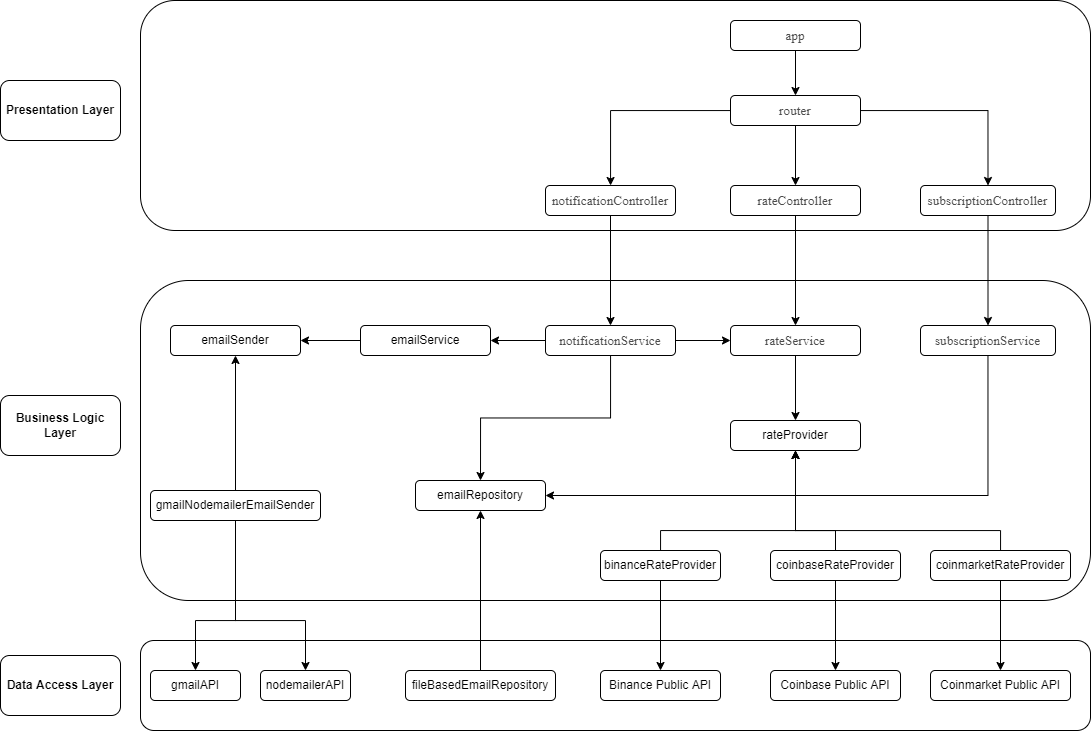

The diagram above was exported from draw.io. Its source (the exported page's mxGraphModel, read from the mxfile embedded in the PNG):
<mxGraphModel dx="2071" dy="1675" grid="1" gridSize="10" guides="1" tooltips="1" connect="1" arrows="1" fold="1" page="1" pageScale="1" pageWidth="850" pageHeight="1100" math="0" shadow="0">
  <root>
    <mxCell id="0" />
    <mxCell id="1" parent="0" />
    <mxCell id="lsixHSq0Kq4-UnI0_YkN-2" value="" style="rounded=1;whiteSpace=wrap;html=1;" vertex="1" parent="1">
      <mxGeometry x="-110" y="-50" width="950" height="230" as="geometry" />
    </mxCell>
    <mxCell id="lsixHSq0Kq4-UnI0_YkN-4" value="&lt;span style=&quot;font-family: noto_regular; color: rgb(75, 75, 75); font-size: 10pt;&quot;&gt;notificationController&lt;/span&gt;" style="rounded=1;whiteSpace=wrap;html=1;" vertex="1" parent="1">
      <mxGeometry x="295" y="135" width="130" height="30" as="geometry" />
    </mxCell>
    <mxCell id="lsixHSq0Kq4-UnI0_YkN-5" value="&lt;span style=&quot;font-family: noto_regular; color: rgb(75, 75, 75); font-size: 10pt;&quot;&gt;rateController&lt;/span&gt;" style="rounded=1;whiteSpace=wrap;html=1;" vertex="1" parent="1">
      <mxGeometry x="480" y="135" width="130" height="30" as="geometry" />
    </mxCell>
    <mxCell id="lsixHSq0Kq4-UnI0_YkN-6" value="&lt;span style=&quot;font-family: noto_regular; color: rgb(75, 75, 75); font-size: 10pt;&quot;&gt;subscriptionController&lt;/span&gt;" style="rounded=1;whiteSpace=wrap;html=1;" vertex="1" parent="1">
      <mxGeometry x="670" y="135" width="135" height="30" as="geometry" />
    </mxCell>
    <mxCell id="lsixHSq0Kq4-UnI0_YkN-7" value="" style="rounded=1;whiteSpace=wrap;html=1;" vertex="1" parent="1">
      <mxGeometry x="-110" y="230" width="950" height="320" as="geometry" />
    </mxCell>
    <mxCell id="lsixHSq0Kq4-UnI0_YkN-20" value="" style="edgeStyle=orthogonalEdgeStyle;rounded=0;orthogonalLoop=1;jettySize=auto;html=1;fontColor=#000000;" edge="1" parent="1" source="lsixHSq0Kq4-UnI0_YkN-8" target="lsixHSq0Kq4-UnI0_YkN-11">
      <mxGeometry relative="1" as="geometry" />
    </mxCell>
    <mxCell id="lsixHSq0Kq4-UnI0_YkN-8" value="emailService" style="rounded=1;whiteSpace=wrap;html=1;" vertex="1" parent="1">
      <mxGeometry x="110" y="275" width="130" height="30" as="geometry" />
    </mxCell>
    <mxCell id="lsixHSq0Kq4-UnI0_YkN-24" style="edgeStyle=orthogonalEdgeStyle;rounded=0;orthogonalLoop=1;jettySize=auto;html=1;fontColor=#000000;" edge="1" parent="1" source="lsixHSq0Kq4-UnI0_YkN-9" target="lsixHSq0Kq4-UnI0_YkN-18">
      <mxGeometry relative="1" as="geometry" />
    </mxCell>
    <mxCell id="lsixHSq0Kq4-UnI0_YkN-9" value="&lt;span style=&quot;font-family: noto_regular; color: rgb(75, 75, 75); font-size: 10pt;&quot;&gt;rateService&lt;/span&gt;" style="rounded=1;whiteSpace=wrap;html=1;" vertex="1" parent="1">
      <mxGeometry x="480" y="275" width="130" height="30" as="geometry" />
    </mxCell>
    <mxCell id="lsixHSq0Kq4-UnI0_YkN-21" style="edgeStyle=orthogonalEdgeStyle;rounded=0;orthogonalLoop=1;jettySize=auto;html=1;fontColor=#000000;" edge="1" parent="1" source="lsixHSq0Kq4-UnI0_YkN-10" target="lsixHSq0Kq4-UnI0_YkN-17">
      <mxGeometry relative="1" as="geometry">
        <Array as="points">
          <mxPoint x="737" y="445" />
        </Array>
      </mxGeometry>
    </mxCell>
    <mxCell id="lsixHSq0Kq4-UnI0_YkN-10" value="&lt;span style=&quot;font-family: noto_regular; color: rgb(75, 75, 75); font-size: 10pt;&quot;&gt;subscriptionService&lt;/span&gt;" style="rounded=1;whiteSpace=wrap;html=1;" vertex="1" parent="1">
      <mxGeometry x="670" y="275" width="135" height="30" as="geometry" />
    </mxCell>
    <mxCell id="lsixHSq0Kq4-UnI0_YkN-11" value="emailSender" style="rounded=1;whiteSpace=wrap;html=1;" vertex="1" parent="1">
      <mxGeometry x="-80" y="275" width="130" height="30" as="geometry" />
    </mxCell>
    <mxCell id="lsixHSq0Kq4-UnI0_YkN-19" value="" style="edgeStyle=orthogonalEdgeStyle;rounded=0;orthogonalLoop=1;jettySize=auto;html=1;fontColor=#000000;" edge="1" parent="1" source="lsixHSq0Kq4-UnI0_YkN-14" target="lsixHSq0Kq4-UnI0_YkN-11">
      <mxGeometry relative="1" as="geometry" />
    </mxCell>
    <mxCell id="lsixHSq0Kq4-UnI0_YkN-14" value="gmailNodemailerEmailSender" style="rounded=1;whiteSpace=wrap;html=1;" vertex="1" parent="1">
      <mxGeometry x="-100" y="440" width="170" height="30" as="geometry" />
    </mxCell>
    <mxCell id="lsixHSq0Kq4-UnI0_YkN-22" style="edgeStyle=orthogonalEdgeStyle;rounded=0;orthogonalLoop=1;jettySize=auto;html=1;entryX=0.5;entryY=0;entryDx=0;entryDy=0;fontColor=#000000;" edge="1" parent="1" source="lsixHSq0Kq4-UnI0_YkN-16" target="lsixHSq0Kq4-UnI0_YkN-17">
      <mxGeometry relative="1" as="geometry" />
    </mxCell>
    <mxCell id="lsixHSq0Kq4-UnI0_YkN-23" style="edgeStyle=orthogonalEdgeStyle;rounded=0;orthogonalLoop=1;jettySize=auto;html=1;entryX=0;entryY=0.5;entryDx=0;entryDy=0;fontColor=#000000;" edge="1" parent="1" source="lsixHSq0Kq4-UnI0_YkN-16" target="lsixHSq0Kq4-UnI0_YkN-9">
      <mxGeometry relative="1" as="geometry" />
    </mxCell>
    <mxCell id="lsixHSq0Kq4-UnI0_YkN-25" style="edgeStyle=orthogonalEdgeStyle;rounded=0;orthogonalLoop=1;jettySize=auto;html=1;fontColor=#000000;" edge="1" parent="1" source="lsixHSq0Kq4-UnI0_YkN-16" target="lsixHSq0Kq4-UnI0_YkN-8">
      <mxGeometry relative="1" as="geometry" />
    </mxCell>
    <mxCell id="lsixHSq0Kq4-UnI0_YkN-16" value="&lt;span style=&quot;font-family: noto_regular; color: rgb(75, 75, 75); font-size: 10pt;&quot;&gt;notificationService&lt;/span&gt;" style="rounded=1;whiteSpace=wrap;html=1;" vertex="1" parent="1">
      <mxGeometry x="295" y="275" width="130" height="30" as="geometry" />
    </mxCell>
    <mxCell id="lsixHSq0Kq4-UnI0_YkN-17" value="emailRepository" style="rounded=1;whiteSpace=wrap;html=1;" vertex="1" parent="1">
      <mxGeometry x="165" y="430" width="130" height="30" as="geometry" />
    </mxCell>
    <mxCell id="lsixHSq0Kq4-UnI0_YkN-18" value="rateProvider" style="rounded=1;whiteSpace=wrap;html=1;" vertex="1" parent="1">
      <mxGeometry x="480" y="370" width="130" height="30" as="geometry" />
    </mxCell>
    <mxCell id="lsixHSq0Kq4-UnI0_YkN-28" style="edgeStyle=orthogonalEdgeStyle;rounded=0;orthogonalLoop=1;jettySize=auto;html=1;entryX=0.5;entryY=0;entryDx=0;entryDy=0;fontColor=#000000;" edge="1" parent="1" source="lsixHSq0Kq4-UnI0_YkN-4" target="lsixHSq0Kq4-UnI0_YkN-16">
      <mxGeometry relative="1" as="geometry" />
    </mxCell>
    <mxCell id="lsixHSq0Kq4-UnI0_YkN-30" style="edgeStyle=orthogonalEdgeStyle;rounded=0;orthogonalLoop=1;jettySize=auto;html=1;exitX=0.5;exitY=1;exitDx=0;exitDy=0;fontColor=#000000;" edge="1" parent="1" source="lsixHSq0Kq4-UnI0_YkN-6" target="lsixHSq0Kq4-UnI0_YkN-6">
      <mxGeometry relative="1" as="geometry" />
    </mxCell>
    <mxCell id="lsixHSq0Kq4-UnI0_YkN-31" style="edgeStyle=orthogonalEdgeStyle;rounded=0;orthogonalLoop=1;jettySize=auto;html=1;entryX=0.5;entryY=0;entryDx=0;entryDy=0;fontColor=#000000;" edge="1" parent="1" source="lsixHSq0Kq4-UnI0_YkN-6" target="lsixHSq0Kq4-UnI0_YkN-10">
      <mxGeometry relative="1" as="geometry" />
    </mxCell>
    <mxCell id="lsixHSq0Kq4-UnI0_YkN-35" value="" style="edgeStyle=orthogonalEdgeStyle;rounded=0;orthogonalLoop=1;jettySize=auto;html=1;fontColor=#000000;" edge="1" parent="1" source="lsixHSq0Kq4-UnI0_YkN-32" target="lsixHSq0Kq4-UnI0_YkN-33">
      <mxGeometry relative="1" as="geometry" />
    </mxCell>
    <mxCell id="lsixHSq0Kq4-UnI0_YkN-32" value="&lt;span style=&quot;font-family: noto_regular; color: rgb(75, 75, 75); font-size: 10pt;&quot;&gt;app&lt;/span&gt;" style="rounded=1;whiteSpace=wrap;html=1;" vertex="1" parent="1">
      <mxGeometry x="480" y="-30" width="130" height="30" as="geometry" />
    </mxCell>
    <mxCell id="lsixHSq0Kq4-UnI0_YkN-34" style="edgeStyle=orthogonalEdgeStyle;rounded=0;orthogonalLoop=1;jettySize=auto;html=1;entryX=0.5;entryY=0;entryDx=0;entryDy=0;fontColor=#000000;" edge="1" parent="1" source="lsixHSq0Kq4-UnI0_YkN-33" target="lsixHSq0Kq4-UnI0_YkN-5">
      <mxGeometry relative="1" as="geometry" />
    </mxCell>
    <mxCell id="lsixHSq0Kq4-UnI0_YkN-36" style="edgeStyle=orthogonalEdgeStyle;rounded=0;orthogonalLoop=1;jettySize=auto;html=1;entryX=0.5;entryY=0;entryDx=0;entryDy=0;fontColor=#000000;" edge="1" parent="1" source="lsixHSq0Kq4-UnI0_YkN-33" target="lsixHSq0Kq4-UnI0_YkN-6">
      <mxGeometry relative="1" as="geometry" />
    </mxCell>
    <mxCell id="lsixHSq0Kq4-UnI0_YkN-37" style="edgeStyle=orthogonalEdgeStyle;rounded=0;orthogonalLoop=1;jettySize=auto;html=1;fontColor=#000000;" edge="1" parent="1" source="lsixHSq0Kq4-UnI0_YkN-33" target="lsixHSq0Kq4-UnI0_YkN-4">
      <mxGeometry relative="1" as="geometry" />
    </mxCell>
    <mxCell id="lsixHSq0Kq4-UnI0_YkN-33" value="&lt;span style=&quot;font-family: noto_regular; color: rgb(75, 75, 75); font-size: 10pt;&quot;&gt;router&lt;/span&gt;" style="rounded=1;whiteSpace=wrap;html=1;" vertex="1" parent="1">
      <mxGeometry x="480" y="45" width="130" height="30" as="geometry" />
    </mxCell>
    <mxCell id="lsixHSq0Kq4-UnI0_YkN-26" style="edgeStyle=orthogonalEdgeStyle;rounded=0;orthogonalLoop=1;jettySize=auto;html=1;entryX=0.5;entryY=0;entryDx=0;entryDy=0;fontColor=#000000;" edge="1" parent="1" source="lsixHSq0Kq4-UnI0_YkN-5" target="lsixHSq0Kq4-UnI0_YkN-9">
      <mxGeometry relative="1" as="geometry" />
    </mxCell>
    <mxCell id="lsixHSq0Kq4-UnI0_YkN-38" value="" style="rounded=1;whiteSpace=wrap;html=1;" vertex="1" parent="1">
      <mxGeometry x="-110" y="590" width="950" height="90" as="geometry" />
    </mxCell>
    <mxCell id="lsixHSq0Kq4-UnI0_YkN-39" value="gmailAPI" style="rounded=1;whiteSpace=wrap;html=1;" vertex="1" parent="1">
      <mxGeometry x="-100" y="620" width="90" height="30" as="geometry" />
    </mxCell>
    <mxCell id="lsixHSq0Kq4-UnI0_YkN-40" value="nodemailerAPI" style="rounded=1;whiteSpace=wrap;html=1;" vertex="1" parent="1">
      <mxGeometry x="10" y="620" width="90" height="30" as="geometry" />
    </mxCell>
    <mxCell id="lsixHSq0Kq4-UnI0_YkN-57" style="edgeStyle=orthogonalEdgeStyle;rounded=0;orthogonalLoop=1;jettySize=auto;html=1;entryX=0.5;entryY=1;entryDx=0;entryDy=0;fontColor=#000000;" edge="1" parent="1" source="lsixHSq0Kq4-UnI0_YkN-43" target="lsixHSq0Kq4-UnI0_YkN-17">
      <mxGeometry relative="1" as="geometry" />
    </mxCell>
    <mxCell id="lsixHSq0Kq4-UnI0_YkN-43" value="fileBasedEmailRepository" style="rounded=1;whiteSpace=wrap;html=1;" vertex="1" parent="1">
      <mxGeometry x="155" y="620" width="150" height="30" as="geometry" />
    </mxCell>
    <mxCell id="lsixHSq0Kq4-UnI0_YkN-58" style="edgeStyle=orthogonalEdgeStyle;rounded=0;orthogonalLoop=1;jettySize=auto;html=1;entryX=0.5;entryY=1;entryDx=0;entryDy=0;fontColor=#000000;" edge="1" parent="1" source="lsixHSq0Kq4-UnI0_YkN-46" target="lsixHSq0Kq4-UnI0_YkN-18">
      <mxGeometry relative="1" as="geometry">
        <Array as="points">
          <mxPoint x="410" y="480" />
          <mxPoint x="545" y="480" />
        </Array>
      </mxGeometry>
    </mxCell>
    <mxCell id="lsixHSq0Kq4-UnI0_YkN-67" style="edgeStyle=orthogonalEdgeStyle;rounded=0;orthogonalLoop=1;jettySize=auto;html=1;entryX=0.5;entryY=0;entryDx=0;entryDy=0;fontColor=#000000;" edge="1" parent="1" source="lsixHSq0Kq4-UnI0_YkN-46" target="lsixHSq0Kq4-UnI0_YkN-59">
      <mxGeometry relative="1" as="geometry" />
    </mxCell>
    <mxCell id="lsixHSq0Kq4-UnI0_YkN-46" value="binanceRateProvider" style="rounded=1;whiteSpace=wrap;html=1;" vertex="1" parent="1">
      <mxGeometry x="350" y="500" width="120" height="30" as="geometry" />
    </mxCell>
    <mxCell id="lsixHSq0Kq4-UnI0_YkN-56" style="edgeStyle=orthogonalEdgeStyle;rounded=0;orthogonalLoop=1;jettySize=auto;html=1;entryX=0.5;entryY=1;entryDx=0;entryDy=0;fontColor=#000000;" edge="1" parent="1" source="lsixHSq0Kq4-UnI0_YkN-48" target="lsixHSq0Kq4-UnI0_YkN-18">
      <mxGeometry relative="1" as="geometry">
        <Array as="points">
          <mxPoint x="750" y="480" />
          <mxPoint x="545" y="480" />
        </Array>
      </mxGeometry>
    </mxCell>
    <mxCell id="lsixHSq0Kq4-UnI0_YkN-63" style="edgeStyle=orthogonalEdgeStyle;rounded=0;orthogonalLoop=1;jettySize=auto;html=1;entryX=0.5;entryY=0;entryDx=0;entryDy=0;fontColor=#000000;" edge="1" parent="1" source="lsixHSq0Kq4-UnI0_YkN-48" target="lsixHSq0Kq4-UnI0_YkN-61">
      <mxGeometry relative="1" as="geometry" />
    </mxCell>
    <mxCell id="lsixHSq0Kq4-UnI0_YkN-48" value="coinmarketRateProvider" style="rounded=1;whiteSpace=wrap;html=1;" vertex="1" parent="1">
      <mxGeometry x="680" y="500" width="140" height="30" as="geometry" />
    </mxCell>
    <mxCell id="lsixHSq0Kq4-UnI0_YkN-52" value="&lt;b&gt;Presentation Layer&lt;/b&gt;" style="rounded=1;whiteSpace=wrap;html=1;labelBackgroundColor=#FFFFFF;fontColor=#000000;" vertex="1" parent="1">
      <mxGeometry x="-250" y="30" width="120" height="60" as="geometry" />
    </mxCell>
    <mxCell id="lsixHSq0Kq4-UnI0_YkN-53" value="&lt;b&gt;Business Logic Layer&lt;/b&gt;" style="rounded=1;whiteSpace=wrap;html=1;labelBackgroundColor=#FFFFFF;fontColor=#000000;" vertex="1" parent="1">
      <mxGeometry x="-250" y="345" width="120" height="60" as="geometry" />
    </mxCell>
    <mxCell id="lsixHSq0Kq4-UnI0_YkN-54" value="&lt;b&gt;Data Access Layer&lt;/b&gt;" style="rounded=1;whiteSpace=wrap;html=1;labelBackgroundColor=#FFFFFF;fontColor=#000000;" vertex="1" parent="1">
      <mxGeometry x="-250" y="605" width="120" height="60" as="geometry" />
    </mxCell>
    <mxCell id="lsixHSq0Kq4-UnI0_YkN-64" style="edgeStyle=orthogonalEdgeStyle;rounded=0;orthogonalLoop=1;jettySize=auto;html=1;entryX=0.5;entryY=0;entryDx=0;entryDy=0;fontColor=#000000;" edge="1" parent="1" source="lsixHSq0Kq4-UnI0_YkN-47" target="lsixHSq0Kq4-UnI0_YkN-60">
      <mxGeometry relative="1" as="geometry" />
    </mxCell>
    <mxCell id="lsixHSq0Kq4-UnI0_YkN-66" style="edgeStyle=orthogonalEdgeStyle;rounded=0;orthogonalLoop=1;jettySize=auto;html=1;entryX=0.5;entryY=1;entryDx=0;entryDy=0;fontColor=#000000;" edge="1" parent="1" source="lsixHSq0Kq4-UnI0_YkN-47" target="lsixHSq0Kq4-UnI0_YkN-18">
      <mxGeometry relative="1" as="geometry">
        <Array as="points">
          <mxPoint x="585" y="480" />
          <mxPoint x="545" y="480" />
        </Array>
      </mxGeometry>
    </mxCell>
    <mxCell id="lsixHSq0Kq4-UnI0_YkN-47" value="coinbaseRateProvider" style="rounded=1;whiteSpace=wrap;html=1;" vertex="1" parent="1">
      <mxGeometry x="520" y="500" width="130" height="30" as="geometry" />
    </mxCell>
    <mxCell id="lsixHSq0Kq4-UnI0_YkN-59" value="Binance Public API" style="rounded=1;whiteSpace=wrap;html=1;" vertex="1" parent="1">
      <mxGeometry x="350" y="620" width="120" height="30" as="geometry" />
    </mxCell>
    <mxCell id="lsixHSq0Kq4-UnI0_YkN-60" value="Coinbase Public API" style="rounded=1;whiteSpace=wrap;html=1;" vertex="1" parent="1">
      <mxGeometry x="520" y="620" width="130" height="30" as="geometry" />
    </mxCell>
    <mxCell id="lsixHSq0Kq4-UnI0_YkN-61" value="Coinmarket Public API" style="rounded=1;whiteSpace=wrap;html=1;" vertex="1" parent="1">
      <mxGeometry x="680" y="620" width="140" height="30" as="geometry" />
    </mxCell>
    <mxCell id="lsixHSq0Kq4-UnI0_YkN-69" style="edgeStyle=orthogonalEdgeStyle;rounded=0;orthogonalLoop=1;jettySize=auto;html=1;entryX=0.5;entryY=0;entryDx=0;entryDy=0;fontColor=#000000;" edge="1" parent="1" source="lsixHSq0Kq4-UnI0_YkN-14" target="lsixHSq0Kq4-UnI0_YkN-40">
      <mxGeometry relative="1" as="geometry">
        <Array as="points">
          <mxPoint x="-15" y="570" />
          <mxPoint x="55" y="570" />
        </Array>
      </mxGeometry>
    </mxCell>
    <mxCell id="lsixHSq0Kq4-UnI0_YkN-68" style="edgeStyle=orthogonalEdgeStyle;rounded=0;orthogonalLoop=1;jettySize=auto;html=1;entryX=0.5;entryY=0;entryDx=0;entryDy=0;fontColor=#000000;" edge="1" parent="1" source="lsixHSq0Kq4-UnI0_YkN-14" target="lsixHSq0Kq4-UnI0_YkN-39">
      <mxGeometry relative="1" as="geometry">
        <Array as="points">
          <mxPoint x="-15" y="570" />
          <mxPoint x="-55" y="570" />
        </Array>
      </mxGeometry>
    </mxCell>
  </root>
</mxGraphModel>